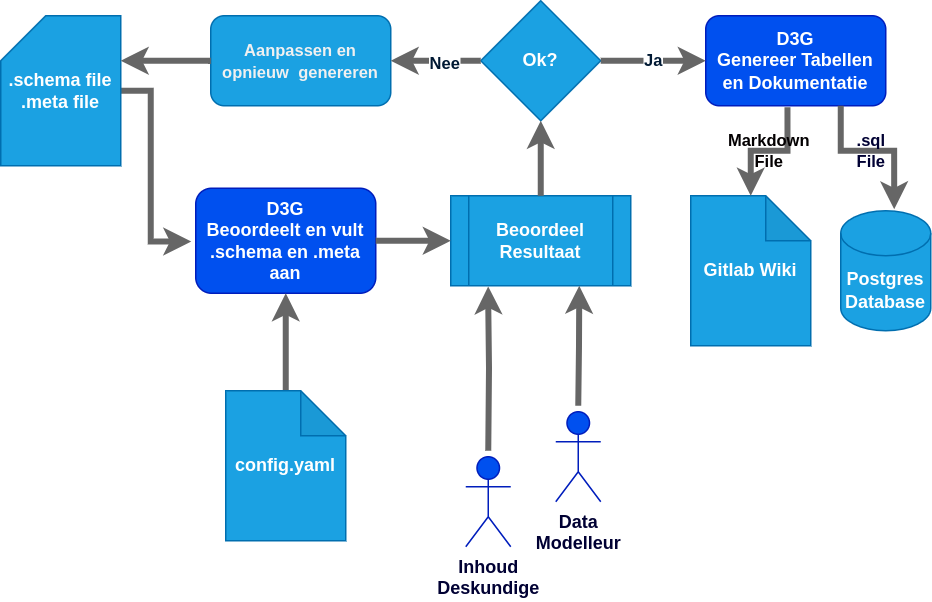

The diagram above was exported from draw.io. Its source (the exported page's mxGraphModel, read from the mxfile embedded in the PNG):
<mxGraphModel dx="849" dy="514" grid="1" gridSize="10" guides="1" tooltips="1" connect="1" arrows="1" fold="1" page="1" pageScale="1" pageWidth="1169" pageHeight="827" background="#ffffff" math="0" shadow="0">
  <root>
    <mxCell id="WIyWlLk6GJQsqaUBKTNV-0" />
    <mxCell id="WIyWlLk6GJQsqaUBKTNV-1" parent="WIyWlLk6GJQsqaUBKTNV-0" />
    <mxCell id="WIyWlLk6GJQsqaUBKTNV-3" value="D3G&lt;br&gt;Beoordeelt en vult .schema en .meta aan" style="rounded=1;whiteSpace=wrap;html=1;fontSize=12;glass=0;strokeWidth=1;shadow=0;fontStyle=1;labelBackgroundColor=none;fillColor=#0050ef;fontColor=#ffffff;strokeColor=#001DBC;container=0;" parent="WIyWlLk6GJQsqaUBKTNV-1" vertex="1">
      <mxGeometry x="140" y="165" width="120" height="70" as="geometry" />
    </mxCell>
    <mxCell id="COAH6pUU_PmXVA8p1WsD-5" style="edgeStyle=orthogonalEdgeStyle;rounded=0;orthogonalLoop=1;jettySize=auto;html=1;entryX=-0.025;entryY=0.507;entryDx=0;entryDy=0;fontStyle=1;labelBackgroundColor=none;exitX=1;exitY=0.5;exitDx=0;exitDy=0;exitPerimeter=0;entryPerimeter=0;fillColor=#f5f5f5;strokeColor=#666666;strokeWidth=4;" parent="WIyWlLk6GJQsqaUBKTNV-1" source="Y68fB8CT-70WF-BLU2sZ-4" target="WIyWlLk6GJQsqaUBKTNV-3" edge="1">
      <mxGeometry relative="1" as="geometry">
        <mxPoint x="80" y="255" as="sourcePoint" />
        <Array as="points">
          <mxPoint x="110" y="100" />
          <mxPoint x="110" y="201" />
        </Array>
      </mxGeometry>
    </mxCell>
    <mxCell id="COAH6pUU_PmXVA8p1WsD-6" value="Beoordeel Resultaat" style="shape=process;whiteSpace=wrap;html=1;backgroundOutline=1;fontStyle=1;labelBackgroundColor=none;fillColor=#1ba1e2;fontColor=#ffffff;strokeColor=#006EAF;container=0;" parent="WIyWlLk6GJQsqaUBKTNV-1" vertex="1">
      <mxGeometry x="310" y="170" width="120" height="60" as="geometry" />
    </mxCell>
    <mxCell id="COAH6pUU_PmXVA8p1WsD-7" style="edgeStyle=orthogonalEdgeStyle;rounded=0;orthogonalLoop=1;jettySize=auto;html=1;entryX=0;entryY=0.5;entryDx=0;entryDy=0;fontStyle=1;labelBackgroundColor=none;fillColor=#f5f5f5;strokeColor=#666666;strokeWidth=4;" parent="WIyWlLk6GJQsqaUBKTNV-1" source="WIyWlLk6GJQsqaUBKTNV-3" target="COAH6pUU_PmXVA8p1WsD-6" edge="1">
      <mxGeometry relative="1" as="geometry" />
    </mxCell>
    <mxCell id="COAH6pUU_PmXVA8p1WsD-8" value="Ok?" style="rhombus;whiteSpace=wrap;html=1;fontStyle=1;labelBackgroundColor=none;fillColor=#1ba1e2;fontColor=#ffffff;strokeColor=#006EAF;container=0;" parent="WIyWlLk6GJQsqaUBKTNV-1" vertex="1">
      <mxGeometry x="330" y="40" width="80" height="80" as="geometry" />
    </mxCell>
    <mxCell id="COAH6pUU_PmXVA8p1WsD-19" style="edgeStyle=orthogonalEdgeStyle;rounded=0;orthogonalLoop=1;jettySize=auto;html=1;entryX=0.5;entryY=1;entryDx=0;entryDy=0;fontStyle=1;labelBackgroundColor=none;fillColor=#f5f5f5;strokeColor=#666666;strokeWidth=4;" parent="WIyWlLk6GJQsqaUBKTNV-1" source="COAH6pUU_PmXVA8p1WsD-6" target="COAH6pUU_PmXVA8p1WsD-8" edge="1">
      <mxGeometry relative="1" as="geometry" />
    </mxCell>
    <mxCell id="COAH6pUU_PmXVA8p1WsD-13" style="edgeStyle=orthogonalEdgeStyle;rounded=0;orthogonalLoop=1;jettySize=auto;html=1;entryX=0.714;entryY=1;entryDx=0;entryDy=0;entryPerimeter=0;fontStyle=1;labelBackgroundColor=none;fillColor=#f5f5f5;strokeColor=#666666;strokeWidth=4;" parent="WIyWlLk6GJQsqaUBKTNV-1" target="COAH6pUU_PmXVA8p1WsD-6" edge="1">
      <mxGeometry relative="1" as="geometry">
        <mxPoint x="395" y="310" as="sourcePoint" />
      </mxGeometry>
    </mxCell>
    <mxCell id="COAH6pUU_PmXVA8p1WsD-14" style="edgeStyle=orthogonalEdgeStyle;rounded=0;orthogonalLoop=1;jettySize=auto;html=1;entryX=0.208;entryY=1.008;entryDx=0;entryDy=0;entryPerimeter=0;fontStyle=1;labelBackgroundColor=none;fillColor=#f5f5f5;strokeColor=#666666;strokeWidth=4;" parent="WIyWlLk6GJQsqaUBKTNV-1" target="COAH6pUU_PmXVA8p1WsD-6" edge="1">
      <mxGeometry relative="1" as="geometry">
        <mxPoint x="334.96000000000004" y="340" as="sourcePoint" />
      </mxGeometry>
    </mxCell>
    <mxCell id="COAH6pUU_PmXVA8p1WsD-21" value="D3G&lt;br&gt;Genereer Tabellen en Dokumentatie" style="rounded=1;whiteSpace=wrap;html=1;fontSize=12;glass=0;strokeWidth=1;shadow=0;fontStyle=1;labelBackgroundColor=none;fillColor=#0050ef;fontColor=#ffffff;strokeColor=#001DBC;container=0;" parent="WIyWlLk6GJQsqaUBKTNV-1" vertex="1">
      <mxGeometry x="480" y="50" width="120" height="60" as="geometry" />
    </mxCell>
    <mxCell id="COAH6pUU_PmXVA8p1WsD-22" value="&lt;font style=&quot;background-color: rgb(255, 255, 255);&quot; color=&quot;#001933&quot;&gt;Ja&lt;/font&gt;" style="edgeStyle=orthogonalEdgeStyle;rounded=0;orthogonalLoop=1;jettySize=auto;html=1;fontStyle=1;labelBackgroundColor=none;fillColor=#f5f5f5;strokeColor=#666666;strokeWidth=4;" parent="WIyWlLk6GJQsqaUBKTNV-1" source="COAH6pUU_PmXVA8p1WsD-8" target="COAH6pUU_PmXVA8p1WsD-21" edge="1">
      <mxGeometry relative="1" as="geometry" />
    </mxCell>
    <mxCell id="COAH6pUU_PmXVA8p1WsD-23" value="Postgres&lt;br&gt;Database" style="shape=cylinder3;whiteSpace=wrap;html=1;boundedLbl=1;backgroundOutline=1;size=15;fontStyle=1;labelBackgroundColor=none;fillColor=#1ba1e2;fontColor=#ffffff;strokeColor=#006EAF;container=0;" parent="WIyWlLk6GJQsqaUBKTNV-1" vertex="1">
      <mxGeometry x="570" y="180" width="60" height="80" as="geometry" />
    </mxCell>
    <mxCell id="COAH6pUU_PmXVA8p1WsD-24" value="Gitlab Wiki" style="shape=note;whiteSpace=wrap;html=1;backgroundOutline=1;darkOpacity=0.05;fontStyle=1;labelBackgroundColor=none;fillColor=#1ba1e2;fontColor=#ffffff;strokeColor=#006EAF;container=0;" parent="WIyWlLk6GJQsqaUBKTNV-1" vertex="1">
      <mxGeometry x="470" y="170" width="80" height="100" as="geometry" />
    </mxCell>
    <mxCell id="COAH6pUU_PmXVA8p1WsD-25" value="Markdown&lt;br&gt;File" style="edgeStyle=orthogonalEdgeStyle;rounded=0;orthogonalLoop=1;jettySize=auto;html=1;exitX=0.454;exitY=1.017;exitDx=0;exitDy=0;fontStyle=1;labelBackgroundColor=none;fillColor=#f5f5f5;strokeColor=#666666;fontColor=#030001;strokeWidth=4;exitPerimeter=0;" parent="WIyWlLk6GJQsqaUBKTNV-1" source="COAH6pUU_PmXVA8p1WsD-21" target="COAH6pUU_PmXVA8p1WsD-24" edge="1">
      <mxGeometry relative="1" as="geometry" />
    </mxCell>
    <mxCell id="COAH6pUU_PmXVA8p1WsD-26" value=".sql &lt;br&gt;File" style="edgeStyle=orthogonalEdgeStyle;rounded=0;orthogonalLoop=1;jettySize=auto;html=1;exitX=0.75;exitY=1;exitDx=0;exitDy=0;entryX=0.594;entryY=-0.012;entryDx=0;entryDy=0;entryPerimeter=0;fontStyle=1;labelBackgroundColor=none;fillColor=#f5f5f5;strokeColor=#666666;fontColor=#000033;strokeWidth=4;" parent="WIyWlLk6GJQsqaUBKTNV-1" source="COAH6pUU_PmXVA8p1WsD-21" target="COAH6pUU_PmXVA8p1WsD-23" edge="1">
      <mxGeometry x="-0.0443" relative="1" as="geometry">
        <Array as="points">
          <mxPoint x="570" y="140" />
          <mxPoint x="606" y="140" />
        </Array>
        <mxPoint as="offset" />
      </mxGeometry>
    </mxCell>
    <mxCell id="Y68fB8CT-70WF-BLU2sZ-0" value="&lt;span style=&quot;color: rgb(240, 240, 240); font-family: Helvetica; font-size: 11px; font-style: normal; font-variant-ligatures: normal; font-variant-caps: normal; letter-spacing: normal; orphans: 2; text-align: center; text-indent: 0px; text-transform: none; widows: 2; word-spacing: 0px; -webkit-text-stroke-width: 0px; text-decoration-thickness: initial; text-decoration-style: initial; text-decoration-color: initial; float: none; display: inline !important;&quot;&gt;Aanpassen en opnieuw&amp;nbsp; genereren&lt;/span&gt;" style="rounded=1;whiteSpace=wrap;html=1;fillColor=#1ba1e2;fontColor=#ffffff;strokeColor=#006EAF;fontStyle=1;labelBackgroundColor=none;container=0;" parent="WIyWlLk6GJQsqaUBKTNV-1" vertex="1">
      <mxGeometry x="150" y="50" width="120" height="60" as="geometry" />
    </mxCell>
    <mxCell id="COAH6pUU_PmXVA8p1WsD-16" style="edgeStyle=orthogonalEdgeStyle;rounded=0;orthogonalLoop=1;jettySize=auto;html=1;fontStyle=1;labelBackgroundColor=none;fillColor=#f5f5f5;strokeColor=#666666;strokeWidth=4;" parent="WIyWlLk6GJQsqaUBKTNV-1" source="COAH6pUU_PmXVA8p1WsD-8" target="Y68fB8CT-70WF-BLU2sZ-0" edge="1">
      <mxGeometry relative="1" as="geometry">
        <mxPoint x="270" y="80" as="targetPoint" />
      </mxGeometry>
    </mxCell>
    <mxCell id="COAH6pUU_PmXVA8p1WsD-18" value="&lt;font style=&quot;background-color: rgb(255, 255, 255);&quot; color=&quot;#001933&quot;&gt;Nee&lt;/font&gt;" style="edgeLabel;html=1;align=center;verticalAlign=middle;resizable=0;points=[];fontStyle=1;labelBackgroundColor=none;container=0;" parent="COAH6pUU_PmXVA8p1WsD-16" vertex="1" connectable="0">
      <mxGeometry x="-0.2044" y="2" relative="1" as="geometry">
        <mxPoint as="offset" />
      </mxGeometry>
    </mxCell>
    <mxCell id="Y68fB8CT-70WF-BLU2sZ-4" value=".schema file&lt;br&gt;.meta file" style="shape=card;whiteSpace=wrap;html=1;fillColor=#1ba1e2;fontColor=#ffffff;strokeColor=#006EAF;fontStyle=1;container=0;" parent="WIyWlLk6GJQsqaUBKTNV-1" vertex="1">
      <mxGeometry x="10" y="50" width="80" height="100" as="geometry" />
    </mxCell>
    <mxCell id="Y68fB8CT-70WF-BLU2sZ-5" style="edgeStyle=orthogonalEdgeStyle;rounded=0;orthogonalLoop=1;jettySize=auto;html=1;fillColor=#f5f5f5;strokeColor=#666666;strokeWidth=4;" parent="WIyWlLk6GJQsqaUBKTNV-1" source="Y68fB8CT-70WF-BLU2sZ-0" edge="1">
      <mxGeometry relative="1" as="geometry">
        <mxPoint x="90" y="80" as="targetPoint" />
      </mxGeometry>
    </mxCell>
    <mxCell id="Q5fWnRSgg9bwAr53_j9u-0" value="&lt;font color=&quot;#000033&quot;&gt;Inhoud&lt;br&gt;Deskundige&lt;/font&gt;" style="shape=umlActor;verticalLabelPosition=bottom;verticalAlign=top;html=1;outlineConnect=0;fillColor=#0050ef;fontColor=#ffffff;strokeColor=#001DBC;fontStyle=1;container=0;" parent="WIyWlLk6GJQsqaUBKTNV-1" vertex="1">
      <mxGeometry x="320" y="344" width="30" height="60" as="geometry" />
    </mxCell>
    <mxCell id="Q5fWnRSgg9bwAr53_j9u-2" value="&lt;font color=&quot;#000033&quot;&gt;Data&lt;br&gt;Modelleur&lt;/font&gt;" style="shape=umlActor;verticalLabelPosition=bottom;verticalAlign=top;html=1;outlineConnect=0;fillColor=#0050ef;fontColor=#ffffff;strokeColor=#001DBC;fontStyle=1;container=0;" parent="WIyWlLk6GJQsqaUBKTNV-1" vertex="1">
      <mxGeometry x="380" y="314" width="30" height="60" as="geometry" />
    </mxCell>
    <mxCell id="JrBj6ZRfsv_NPDC9gaAW-24" style="edgeStyle=orthogonalEdgeStyle;rounded=0;orthogonalLoop=1;jettySize=auto;html=1;entryX=0.5;entryY=1;entryDx=0;entryDy=0;strokeWidth=4;fillColor=#f5f5f5;strokeColor=#666666;" edge="1" parent="WIyWlLk6GJQsqaUBKTNV-1" source="JrBj6ZRfsv_NPDC9gaAW-23" target="WIyWlLk6GJQsqaUBKTNV-3">
      <mxGeometry relative="1" as="geometry" />
    </mxCell>
    <mxCell id="JrBj6ZRfsv_NPDC9gaAW-23" value="config.yaml" style="shape=note;whiteSpace=wrap;html=1;backgroundOutline=1;darkOpacity=0.05;fontStyle=1;labelBackgroundColor=none;fillColor=#1ba1e2;fontColor=#ffffff;strokeColor=#006EAF;container=0;" vertex="1" parent="WIyWlLk6GJQsqaUBKTNV-1">
      <mxGeometry x="160" y="300" width="80" height="100" as="geometry" />
    </mxCell>
  </root>
</mxGraphModel>